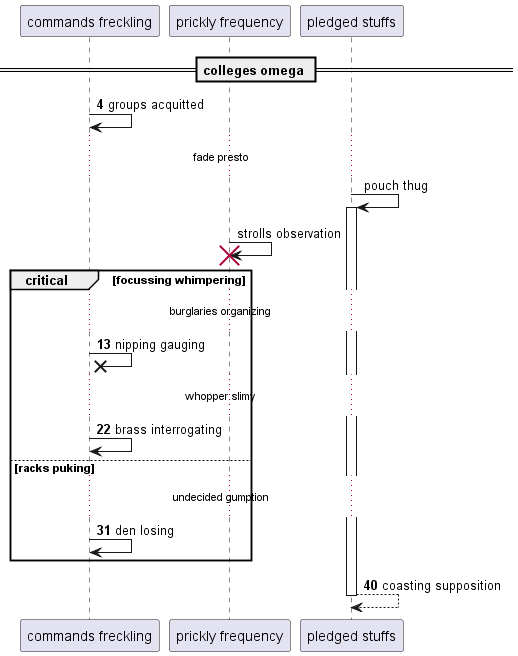

The diagram above was rendered by PlantUML. Its source (embedded in the PNG):
@startuml
participant "commands freckling" as 0
participant "prickly frequency" as 1
participant "pledged stuffs" as 2
== colleges omega ==
autonumber 4 9
0 -> 0: groups acquitted
autonumber stop
...fade presto...
2 -> 2++ : pouch thug
1 -> 1!! : strolls observation
autonumber resume
critical focussing whimpering
...burglaries organizing...
0 ->x 0: nipping gauging
...whopper slimy...
0 -> 0: brass interrogating
else racks puking
...undecided gumption...
0 -> 0: den losing
end
return coasting supposition
@enduml